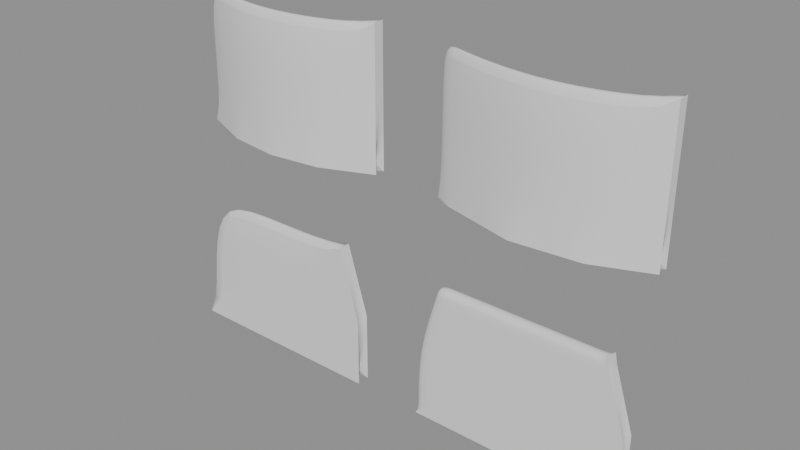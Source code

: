 # Source: subd_topology_sheet.blend  (saved by Blender 5.2.44; exported with 4.5.12 LTS)
import bpy
from mathutils import Matrix  # noqa: F401  (used for matrix-valued properties, if any)

bpy.ops.wm.read_factory_settings(use_empty=True)
scene = bpy.context.scene
scene.name = 'Scene'

# ---- meshes
me_subd_uniform_curved_shellmesh = bpy.data.meshes.new('subd_uniform_curved_shellMesh')
me_subd_uniform_curved_shellmesh.from_pydata([(-3.5, 0.402, -1.0), (-2.75, 0.095, -1.0), (-2.0, 0.0, -1.0), (-1.25, 0.095, -1.0), (-0.5, 0.402, -1.0), (-3.5, 0.402, 0.0), (-2.75, 0.095, 0.0), (-2.0, 0.0, 0.0), (-1.25, 0.095, 0.0), (-0.5, 0.402, 0.0), (-3.5, 0.402, 1.0), (-2.75, 0.095, 1.0), (-2.0, 0.0, 1.0), (-1.25, 0.095, 1.0), (-0.5, 0.402, 1.0), (-3.5, 0.552, -1.0), (-2.75, 0.245, -1.0), (-2.0, 0.15, -1.0), (-1.25, 0.245, -1.0), (-0.5, 0.552, -1.0), (-3.5, 0.552, 0.0), (-2.75, 0.245, 0.0), (-2.0, 0.15, 0.0), (-1.25, 0.245, 0.0), (-0.5, 0.552, 0.0), (-3.5, 0.552, 1.0), (-2.75, 0.245, 1.0), (-2.0, 0.15, 1.0), (-1.25, 0.245, 1.0), (-0.5, 0.552, 1.0)], [], [(0, 1, 6, 5), (20, 21, 16, 15), (1, 2, 7, 6), (21, 22, 17, 16), (2, 3, 8, 7), (22, 23, 18, 17), (3, 4, 9, 8), (23, 24, 19, 18), (5, 6, 11, 10), (25, 26, 21, 20), (6, 7, 12, 11), (26, 27, 22, 21), (7, 8, 13, 12), (27, 28, 23, 22), (8, 9, 14, 13), (28, 29, 24, 23), (0, 1, 16, 15), (0, 5, 20, 15), (1, 2, 17, 16), (2, 3, 18, 17), (3, 4, 19, 18), (4, 9, 24, 19), (5, 10, 25, 20), (9, 14, 29, 24), (10, 11, 26, 25), (11, 12, 27, 26), (12, 13, 28, 27), (13, 14, 29, 28)])
me_subd_uniform_curved_shellmesh.polygons.foreach_set('use_smooth', [True] * 28)
_k = set([(0, 1), (0, 5), (0, 15), (1, 2), (2, 3), (3, 4), (4, 9), (4, 19), (5, 10), (9, 14), (10, 11), (10, 25), (11, 12), (12, 13), (13, 14), (14, 29), (15, 16), (15, 20), (16, 17), (17, 18), (18, 19), (19, 24), (20, 25), (24, 29), (25, 26), (26, 27), (27, 28), (28, 29)])
me_subd_uniform_curved_shellmesh.attributes.new('sharp_edge', 'BOOLEAN', 'EDGE').data.foreach_set('value', [ (min(e.vertices), max(e.vertices)) in _k for e in me_subd_uniform_curved_shellmesh.edges])
_uv = me_subd_uniform_curved_shellmesh.uv_layers.new(name='QuadShellSectionUV')
_uv.uv.foreach_set('vector', [0.0, 0.0, 1.0, 0.0, 1.0, 1.0, 0.0, 1.0, 0.0, 0.0, 1.0, 0.0, 1.0, 1.0, 0.0, 1.0, 0.0, 0.0, 1.0, 0.0, 1.0, 1.0, 0.0, 1.0, 0.0, 0.0, 1.0, 0.0, 1.0, 1.0, 0.0, 1.0, 0.0, 0.0, 1.0, 0.0, 1.0, 1.0, 0.0, 1.0, 0.0, 0.0, 1.0, 0.0, 1.0, 1.0, 0.0, 1.0, 0.0, 0.0, 1.0, 0.0, 1.0, 1.0, 0.0, 1.0, 0.0, 0.0, 1.0, 0.0, 1.0, 1.0, 0.0, 1.0, 0.0, 0.0, 1.0, 0.0, 1.0, 1.0, 0.0, 1.0, 0.0, 0.0, 1.0, 0.0, 1.0, 1.0, 0.0, 1.0, 0.0, 0.0, 1.0, 0.0, 1.0, 1.0, 0.0, 1.0, 0.0, 0.0, 1.0, 0.0, 1.0, 1.0, 0.0, 1.0, 0.0, 0.0, 1.0, 0.0, 1.0, 1.0, 0.0, 1.0, 0.0, 0.0, 1.0, 0.0, 1.0, 1.0, 0.0, 1.0, 0.0, 0.0, 1.0, 0.0, 1.0, 1.0, 0.0, 1.0, 0.0, 0.0, 1.0, 0.0, 1.0, 1.0, 0.0, 1.0, 0.0, 0.0, 1.0, 0.0, 1.0, 1.0, 0.0, 1.0, 0.0, 0.0, 1.0, 0.0, 1.0, 1.0, 0.0, 1.0, 0.0, 0.0, 1.0, 0.0, 1.0, 1.0, 0.0, 1.0, 0.0, 0.0, 1.0, 0.0, 1.0, 1.0, 0.0, 1.0, 0.0, 0.0, 1.0, 0.0, 1.0, 1.0, 0.0, 1.0, 0.0, 0.0, 1.0, 0.0, 1.0, 1.0, 0.0, 1.0, 0.0, 0.0, 1.0, 0.0, 1.0, 1.0, 0.0, 1.0, 0.0, 0.0, 1.0, 0.0, 1.0, 1.0, 0.0, 1.0, 0.0, 0.0, 1.0, 0.0, 1.0, 1.0, 0.0, 1.0, 0.0, 0.0, 1.0, 0.0, 1.0, 1.0, 0.0, 1.0, 0.0, 0.0, 1.0, 0.0, 1.0, 1.0, 0.0, 1.0, 0.0, 0.0, 1.0, 0.0, 1.0, 1.0, 0.0, 1.0])
me_subd_uniform_curved_shellmesh.update()
me_subd_uneven_curved_shell_failuremesh = bpy.data.meshes.new('subd_uneven_curved_shell_failureMesh')
me_subd_uneven_curved_shell_failuremesh.from_pydata([(0.5, 0.402, -1.0), (0.75, 0.272, -1.0), (1.8, 0.007, -1.0), (2.75, 0.095, -1.0), (3.5, 0.402, -1.0), (0.5, 0.402, 0.0), (0.75, 0.272, 0.0), (1.8, 0.007, 0.0), (2.75, 0.095, 0.0), (3.5, 0.402, 0.0), (0.5, 0.402, 1.0), (0.75, 0.272, 1.0), (1.8, 0.007, 1.0), (2.75, 0.095, 1.0), (3.5, 0.402, 1.0), (0.5, 0.552, -1.0), (0.75, 0.422, -1.0), (1.8, 0.157, -1.0), (2.75, 0.245, -1.0), (3.5, 0.552, -1.0), (0.5, 0.552, 0.0), (0.75, 0.422, 0.0), (1.8, 0.157, 0.0), (2.75, 0.245, 0.0), (3.5, 0.552, 0.0), (0.5, 0.552, 1.0), (0.75, 0.422, 1.0), (1.8, 0.157, 1.0), (2.75, 0.245, 1.0), (3.5, 0.552, 1.0)], [], [(0, 1, 6, 5), (20, 21, 16, 15), (1, 2, 7, 6), (21, 22, 17, 16), (2, 3, 8, 7), (22, 23, 18, 17), (3, 4, 9, 8), (23, 24, 19, 18), (5, 6, 11, 10), (25, 26, 21, 20), (6, 7, 12, 11), (26, 27, 22, 21), (7, 8, 13, 12), (27, 28, 23, 22), (8, 9, 14, 13), (28, 29, 24, 23), (0, 1, 16, 15), (0, 5, 20, 15), (1, 2, 17, 16), (2, 3, 18, 17), (3, 4, 19, 18), (4, 9, 24, 19), (5, 10, 25, 20), (9, 14, 29, 24), (10, 11, 26, 25), (11, 12, 27, 26), (12, 13, 28, 27), (13, 14, 29, 28)])
me_subd_uneven_curved_shell_failuremesh.polygons.foreach_set('use_smooth', [True] * 28)
_k = set([(0, 1), (0, 5), (0, 15), (1, 2), (2, 3), (3, 4), (4, 9), (4, 19), (5, 10), (9, 14), (10, 11), (10, 25), (11, 12), (12, 13), (13, 14), (14, 29), (15, 16), (15, 20), (16, 17), (17, 18), (18, 19), (19, 24), (20, 25), (24, 29), (25, 26), (26, 27), (27, 28), (28, 29)])
me_subd_uneven_curved_shell_failuremesh.attributes.new('sharp_edge', 'BOOLEAN', 'EDGE').data.foreach_set('value', [ (min(e.vertices), max(e.vertices)) in _k for e in me_subd_uneven_curved_shell_failuremesh.edges])
_uv = me_subd_uneven_curved_shell_failuremesh.uv_layers.new(name='QuadShellSectionUV')
_uv.uv.foreach_set('vector', [0.0, 0.0, 1.0, 0.0, 1.0, 1.0, 0.0, 1.0, 0.0, 0.0, 1.0, 0.0, 1.0, 1.0, 0.0, 1.0, 0.0, 0.0, 1.0, 0.0, 1.0, 1.0, 0.0, 1.0, 0.0, 0.0, 1.0, 0.0, 1.0, 1.0, 0.0, 1.0, 0.0, 0.0, 1.0, 0.0, 1.0, 1.0, 0.0, 1.0, 0.0, 0.0, 1.0, 0.0, 1.0, 1.0, 0.0, 1.0, 0.0, 0.0, 1.0, 0.0, 1.0, 1.0, 0.0, 1.0, 0.0, 0.0, 1.0, 0.0, 1.0, 1.0, 0.0, 1.0, 0.0, 0.0, 1.0, 0.0, 1.0, 1.0, 0.0, 1.0, 0.0, 0.0, 1.0, 0.0, 1.0, 1.0, 0.0, 1.0, 0.0, 0.0, 1.0, 0.0, 1.0, 1.0, 0.0, 1.0, 0.0, 0.0, 1.0, 0.0, 1.0, 1.0, 0.0, 1.0, 0.0, 0.0, 1.0, 0.0, 1.0, 1.0, 0.0, 1.0, 0.0, 0.0, 1.0, 0.0, 1.0, 1.0, 0.0, 1.0, 0.0, 0.0, 1.0, 0.0, 1.0, 1.0, 0.0, 1.0, 0.0, 0.0, 1.0, 0.0, 1.0, 1.0, 0.0, 1.0, 0.0, 0.0, 1.0, 0.0, 1.0, 1.0, 0.0, 1.0, 0.0, 0.0, 1.0, 0.0, 1.0, 1.0, 0.0, 1.0, 0.0, 0.0, 1.0, 0.0, 1.0, 1.0, 0.0, 1.0, 0.0, 0.0, 1.0, 0.0, 1.0, 1.0, 0.0, 1.0, 0.0, 0.0, 1.0, 0.0, 1.0, 1.0, 0.0, 1.0, 0.0, 0.0, 1.0, 0.0, 1.0, 1.0, 0.0, 1.0, 0.0, 0.0, 1.0, 0.0, 1.0, 1.0, 0.0, 1.0, 0.0, 0.0, 1.0, 0.0, 1.0, 1.0, 0.0, 1.0, 0.0, 0.0, 1.0, 0.0, 1.0, 1.0, 0.0, 1.0, 0.0, 0.0, 1.0, 0.0, 1.0, 1.0, 0.0, 1.0, 0.0, 0.0, 1.0, 0.0, 1.0, 1.0, 0.0, 1.0, 0.0, 0.0, 1.0, 0.0, 1.0, 1.0, 0.0, 1.0])
me_subd_uneven_curved_shell_failuremesh.update()
me_subd_boundary_flow_failuremesh = bpy.data.meshes.new('subd_boundary_flow_failureMesh')
me_subd_boundary_flow_failuremesh.from_pydata([(-3.5, 0.0, -4.0), (-2.0, 0.0, -4.0), (-0.5, 0.0, -4.0), (-3.5, 0.0, -3.0), (-2.0, 0.0, -3.0), (-0.5, 0.0, -3.0), (-3.2, 0.0, -2.0), (-2.0, 0.0, -2.0), (-0.8, 0.0, -2.0), (-3.5, 0.18, -4.0), (-2.0, 0.18, -4.0), (-0.5, 0.18, -4.0), (-3.5, 0.18, -3.0), (-2.0, 0.18, -3.0), (-0.5, 0.18, -3.0), (-3.2, 0.18, -2.0), (-2.0, 0.18, -2.0), (-0.8, 0.18, -2.0)], [], [(0, 1, 4, 3), (12, 13, 10, 9), (1, 2, 5, 4), (13, 14, 11, 10), (3, 4, 7, 6), (15, 16, 13, 12), (4, 5, 8, 7), (16, 17, 14, 13), (0, 1, 10, 9), (0, 3, 12, 9), (1, 2, 11, 10), (2, 5, 14, 11), (3, 6, 15, 12), (5, 8, 17, 14), (6, 7, 16, 15), (7, 8, 17, 16)])
me_subd_boundary_flow_failuremesh.polygons.foreach_set('use_smooth', [True] * 16)
_k = set([(0, 1), (0, 3), (0, 9), (1, 2), (2, 5), (2, 11), (3, 6), (5, 8), (6, 7), (6, 15), (7, 8), (8, 17), (9, 10), (9, 12), (10, 11), (11, 14), (12, 15), (14, 17), (15, 16), (16, 17)])
me_subd_boundary_flow_failuremesh.attributes.new('sharp_edge', 'BOOLEAN', 'EDGE').data.foreach_set('value', [ (min(e.vertices), max(e.vertices)) in _k for e in me_subd_boundary_flow_failuremesh.edges])
_uv = me_subd_boundary_flow_failuremesh.uv_layers.new(name='QuadShellSectionUV')
_uv.uv.foreach_set('vector', [0.0, 0.0, 1.0, 0.0, 1.0, 1.0, 0.0, 1.0, 0.0, 0.0, 1.0, 0.0, 1.0, 1.0, 0.0, 1.0, 0.0, 0.0, 1.0, 0.0, 1.0, 1.0, 0.0, 1.0, 0.0, 0.0, 1.0, 0.0, 1.0, 1.0, 0.0, 1.0, 0.0, 0.0, 1.0, 0.0, 1.0, 1.0, 0.0, 1.0, 0.0, 0.0, 1.0, 0.0, 1.0, 1.0, 0.0, 1.0, 0.0, 0.0, 1.0, 0.0, 1.0, 1.0, 0.0, 1.0, 0.0, 0.0, 1.0, 0.0, 1.0, 1.0, 0.0, 1.0, 0.0, 0.0, 1.0, 0.0, 1.0, 1.0, 0.0, 1.0, 0.0, 0.0, 1.0, 0.0, 1.0, 1.0, 0.0, 1.0, 0.0, 0.0, 1.0, 0.0, 1.0, 1.0, 0.0, 1.0, 0.0, 0.0, 1.0, 0.0, 1.0, 1.0, 0.0, 1.0, 0.0, 0.0, 1.0, 0.0, 1.0, 1.0, 0.0, 1.0, 0.0, 0.0, 1.0, 0.0, 1.0, 1.0, 0.0, 1.0, 0.0, 0.0, 1.0, 0.0, 1.0, 1.0, 0.0, 1.0, 0.0, 0.0, 1.0, 0.0, 1.0, 1.0, 0.0, 1.0])
me_subd_boundary_flow_failuremesh.update()
me_subd_boundary_flow_correctionmesh = bpy.data.meshes.new('subd_boundary_flow_correctionMesh')
me_subd_boundary_flow_correctionmesh.from_pydata([(0.5, 0.0, -4.0), (0.65, 0.0, -4.0), (2.0, 0.0, -4.0), (3.35, 0.0, -4.0), (3.5, 0.0, -4.0), (0.5, 0.0, -3.85), (0.65, 0.0, -3.85), (2.0, 0.0, -3.85), (3.35, 0.0, -3.85), (3.5, 0.0, -3.85), (0.5, 0.0, -3.0), (0.65, 0.0, -3.0), (2.0, 0.0, -3.0), (3.35, 0.0, -3.0), (3.5, 0.0, -3.0), (0.77, 0.0, -2.15), (0.91, 0.0, -2.15), (2.0, 0.0, -2.15), (3.09, 0.0, -2.15), (3.23, 0.0, -2.15), (0.8, 0.0, -2.0), (0.93, 0.0, -2.0), (2.0, 0.0, -2.0), (3.07, 0.0, -2.0), (3.2, 0.0, -2.0), (0.5, 0.18, -4.0), (0.65, 0.18, -4.0), (2.0, 0.18, -4.0), (3.35, 0.18, -4.0), (3.5, 0.18, -4.0), (0.5, 0.18, -3.85), (0.65, 0.18, -3.85), (2.0, 0.18, -3.85), (3.35, 0.18, -3.85), (3.5, 0.18, -3.85), (0.5, 0.18, -3.0), (0.65, 0.18, -3.0), (2.0, 0.18, -3.0), (3.35, 0.18, -3.0), (3.5, 0.18, -3.0), (0.77, 0.18, -2.15), (0.91, 0.18, -2.15), (2.0, 0.18, -2.15), (3.09, 0.18, -2.15), (3.23, 0.18, -2.15), (0.8, 0.18, -2.0), (0.93, 0.18, -2.0), (2.0, 0.18, -2.0), (3.07, 0.18, -2.0), (3.2, 0.18, -2.0)], [], [(0, 1, 6, 5), (30, 31, 26, 25), (1, 2, 7, 6), (31, 32, 27, 26), (2, 3, 8, 7), (32, 33, 28, 27), (3, 4, 9, 8), (33, 34, 29, 28), (5, 6, 11, 10), (35, 36, 31, 30), (6, 7, 12, 11), (36, 37, 32, 31), (7, 8, 13, 12), (37, 38, 33, 32), (8, 9, 14, 13), (38, 39, 34, 33), (10, 11, 16, 15), (40, 41, 36, 35), (11, 12, 17, 16), (41, 42, 37, 36), (12, 13, 18, 17), (42, 43, 38, 37), (13, 14, 19, 18), (43, 44, 39, 38), (15, 16, 21, 20), (45, 46, 41, 40), (16, 17, 22, 21), (46, 47, 42, 41), (17, 18, 23, 22), (47, 48, 43, 42), (18, 19, 24, 23), (48, 49, 44, 43), (0, 1, 26, 25), (0, 5, 30, 25), (1, 2, 27, 26), (2, 3, 28, 27), (3, 4, 29, 28), (4, 9, 34, 29), (5, 10, 35, 30), (9, 14, 39, 34), (10, 15, 40, 35), (14, 19, 44, 39), (15, 20, 45, 40), (19, 24, 49, 44), (20, 21, 46, 45), (21, 22, 47, 46), (22, 23, 48, 47), (23, 24, 49, 48)])
me_subd_boundary_flow_correctionmesh.polygons.foreach_set('use_smooth', [True] * 48)
_k = set([(0, 1), (0, 5), (0, 25), (1, 2), (2, 3), (3, 4), (4, 9), (4, 29), (5, 10), (9, 14), (10, 15), (14, 19), (15, 20), (19, 24), (20, 21), (20, 45), (21, 22), (22, 23), (23, 24), (24, 49), (25, 26), (25, 30), (26, 27), (27, 28), (28, 29), (29, 34), (30, 35), (34, 39), (35, 40), (39, 44), (40, 45), (44, 49), (45, 46), (46, 47), (47, 48), (48, 49)])
me_subd_boundary_flow_correctionmesh.attributes.new('sharp_edge', 'BOOLEAN', 'EDGE').data.foreach_set('value', [ (min(e.vertices), max(e.vertices)) in _k for e in me_subd_boundary_flow_correctionmesh.edges])
_uv = me_subd_boundary_flow_correctionmesh.uv_layers.new(name='QuadShellSectionUV')
_uv.uv.foreach_set('vector', [0.0, 0.0, 1.0, 0.0, 1.0, 1.0, 0.0, 1.0, 0.0, 0.0, 1.0, 0.0, 1.0, 1.0, 0.0, 1.0, 0.0, 0.0, 1.0, 0.0, 1.0, 1.0, 0.0, 1.0, 0.0, 0.0, 1.0, 0.0, 1.0, 1.0, 0.0, 1.0, 0.0, 0.0, 1.0, 0.0, 1.0, 1.0, 0.0, 1.0, 0.0, 0.0, 1.0, 0.0, 1.0, 1.0, 0.0, 1.0, 0.0, 0.0, 1.0, 0.0, 1.0, 1.0, 0.0, 1.0, 0.0, 0.0, 1.0, 0.0, 1.0, 1.0, 0.0, 1.0, 0.0, 0.0, 1.0, 0.0, 1.0, 1.0, 0.0, 1.0, 0.0, 0.0, 1.0, 0.0, 1.0, 1.0, 0.0, 1.0, 0.0, 0.0, 1.0, 0.0, 1.0, 1.0, 0.0, 1.0, 0.0, 0.0, 1.0, 0.0, 1.0, 1.0, 0.0, 1.0, 0.0, 0.0, 1.0, 0.0, 1.0, 1.0, 0.0, 1.0, 0.0, 0.0, 1.0, 0.0, 1.0, 1.0, 0.0, 1.0, 0.0, 0.0, 1.0, 0.0, 1.0, 1.0, 0.0, 1.0, 0.0, 0.0, 1.0, 0.0, 1.0, 1.0, 0.0, 1.0, 0.0, 0.0, 1.0, 0.0, 1.0, 1.0, 0.0, 1.0, 0.0, 0.0, 1.0, 0.0, 1.0, 1.0, 0.0, 1.0, 0.0, 0.0, 1.0, 0.0, 1.0, 1.0, 0.0, 1.0, 0.0, 0.0, 1.0, 0.0, 1.0, 1.0, 0.0, 1.0, 0.0, 0.0, 1.0, 0.0, 1.0, 1.0, 0.0, 1.0, 0.0, 0.0, 1.0, 0.0, 1.0, 1.0, 0.0, 1.0, 0.0, 0.0, 1.0, 0.0, 1.0, 1.0, 0.0, 1.0, 0.0, 0.0, 1.0, 0.0, 1.0, 1.0, 0.0, 1.0, 0.0, 0.0, 1.0, 0.0, 1.0, 1.0, 0.0, 1.0, 0.0, 0.0, 1.0, 0.0, 1.0, 1.0, 0.0, 1.0, 0.0, 0.0, 1.0, 0.0, 1.0, 1.0, 0.0, 1.0, 0.0, 0.0, 1.0, 0.0, 1.0, 1.0, 0.0, 1.0, 0.0, 0.0, 1.0, 0.0, 1.0, 1.0, 0.0, 1.0, 0.0, 0.0, 1.0, 0.0, 1.0, 1.0, 0.0, 1.0, 0.0, 0.0, 1.0, 0.0, 1.0, 1.0, 0.0, 1.0, 0.0, 0.0, 1.0, 0.0, 1.0, 1.0, 0.0, 1.0, 0.0, 0.0, 1.0, 0.0, 1.0, 1.0, 0.0, 1.0, 0.0, 0.0, 1.0, 0.0, 1.0, 1.0, 0.0, 1.0, 0.0, 0.0, 1.0, 0.0, 1.0, 1.0, 0.0, 1.0, 0.0, 0.0, 1.0, 0.0, 1.0, 1.0, 0.0, 1.0, 0.0, 0.0, 1.0, 0.0, 1.0, 1.0, 0.0, 1.0, 0.0, 0.0, 1.0, 0.0, 1.0, 1.0, 0.0, 1.0, 0.0, 0.0, 1.0, 0.0, 1.0, 1.0, 0.0, 1.0, 0.0, 0.0, 1.0, 0.0, 1.0, 1.0, 0.0, 1.0, 0.0, 0.0, 1.0, 0.0, 1.0, 1.0, 0.0, 1.0, 0.0, 0.0, 1.0, 0.0, 1.0, 1.0, 0.0, 1.0, 0.0, 0.0, 1.0, 0.0, 1.0, 1.0, 0.0, 1.0, 0.0, 0.0, 1.0, 0.0, 1.0, 1.0, 0.0, 1.0, 0.0, 0.0, 1.0, 0.0, 1.0, 1.0, 0.0, 1.0, 0.0, 0.0, 1.0, 0.0, 1.0, 1.0, 0.0, 1.0, 0.0, 0.0, 1.0, 0.0, 1.0, 1.0, 0.0, 1.0, 0.0, 0.0, 1.0, 0.0, 1.0, 1.0, 0.0, 1.0])
me_subd_boundary_flow_correctionmesh.update()

# ---- objects
ob_subd_uniform_curved_shell = bpy.data.objects.new('subd_uniform_curved_shell', me_subd_uniform_curved_shellmesh)
ob_subd_uneven_curved_shell_failure = bpy.data.objects.new('subd_uneven_curved_shell_failure', me_subd_uneven_curved_shell_failuremesh)
ob_subd_boundary_flow_failure = bpy.data.objects.new('subd_boundary_flow_failure', me_subd_boundary_flow_failuremesh)
ob_subd_boundary_flow_correction = bpy.data.objects.new('subd_boundary_flow_correction', me_subd_boundary_flow_correctionmesh)

# ---- transforms, parenting, visibility, modifiers, constraints
ob_subd_uniform_curved_shell.location = (0.0, 0.0, 0.0)
_m = ob_subd_uniform_curved_shell.modifiers.new('Uniform_SubD', 'SUBSURF')
_m.levels = 2
ob_subd_uneven_curved_shell_failure.location = (0.0, 0.0, 0.0)
_m = ob_subd_uneven_curved_shell_failure.modifiers.new('Uneven_SubD', 'SUBSURF')
_m.levels = 2
ob_subd_boundary_flow_failure.location = (0.0, 0.0, 0.0)
_m = ob_subd_boundary_flow_failure.modifiers.new('Boundary_Failure_SubD', 'SUBSURF')
_m.levels = 2
ob_subd_boundary_flow_correction.location = (0.0, 0.0, 0.0)
_m = ob_subd_boundary_flow_correction.modifiers.new('Boundary_Correction_SubD', 'SUBSURF')
_m.levels = 2

# ---- collection membership
scene.collection.objects.link(ob_subd_uniform_curved_shell)
scene.collection.objects.link(ob_subd_uneven_curved_shell_failure)
scene.collection.objects.link(ob_subd_boundary_flow_failure)
scene.collection.objects.link(ob_subd_boundary_flow_correction)

# ---- scene / render settings (as saved in the file)
scene.frame_start = 1; scene.frame_end = 250; scene.frame_set(1)
scene.render.engine = 'BLENDER_EEVEE_NEXT'
scene.render.bake_bias = 0.0
scene.render.bake_samples = 0
scene.render.compositor_device = 'GPU'
scene.eevee.use_volume_custom_range = False
scene.eevee.fast_gi_thickness_near = 0.1
scene.eevee.fast_gi_thickness_far = 0.0
scene.eevee.ray_tracing_options.screen_trace_thickness = 0.1
bpy.context.view_layer.update()

# ---- added for rendering (the .blend has no active camera and no usable light): camera, sun + grey world if the file has none
cam_auto = bpy.data.cameras.new('AutoCamera')
cam_auto.lens = 50.0
cam_auto.sensor_width = 36.0
cam_auto.clip_end = 1000.0
ob_auto_camera = bpy.data.objects.new('AutoCamera', cam_auto)
scene.collection.objects.link(ob_auto_camera)
ob_auto_camera.location = (7.97545, -9.29454, 4.88036)
ob_auto_camera.rotation_euler = (1.09748, -7.21219e-08, 0.694738)
scene.camera = ob_auto_camera
light_auto_sun = bpy.data.lights.new('AutoSun', 'SUN')
light_auto_sun.energy = 3.0
light_auto_sun.angle = 0.0523599
ob_auto_sun = bpy.data.objects.new('AutoSun', light_auto_sun)
scene.collection.objects.link(ob_auto_sun)
ob_auto_sun.rotation_euler = (0.872665, 0.174533, 0.523599)
if scene.world is None:
    world_auto = bpy.data.worlds.new('AutoWorld')
    world_auto.color = (0.3, 0.3, 0.3)
    scene.world = world_auto
bpy.context.view_layer.update()

